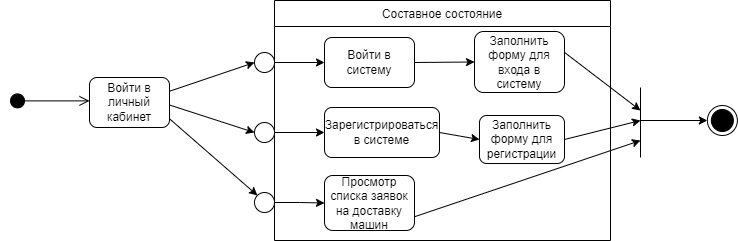

The diagram above was exported from draw.io. Its source (the exported page's mxGraphModel, read from the mxfile embedded in the PNG):
<mxGraphModel dx="1002" dy="1722" grid="1" gridSize="10" guides="1" tooltips="1" connect="1" arrows="1" fold="1" page="1" pageScale="1" pageWidth="827" pageHeight="1169" math="0" shadow="0">
  <root>
    <mxCell id="0" />
    <mxCell id="1" parent="0" />
    <mxCell id="HlPTA7_316mg64WlJD1K-1" value="" style="html=1;verticalAlign=bottom;startArrow=circle;startFill=1;endArrow=open;startSize=6;endSize=8;rounded=0;" parent="1" edge="1">
      <mxGeometry width="80" relative="1" as="geometry">
        <mxPoint x="9" y="-209.60999999999945" as="sourcePoint" />
        <mxPoint x="89" y="-209.60999999999945" as="targetPoint" />
      </mxGeometry>
    </mxCell>
    <mxCell id="HlPTA7_316mg64WlJD1K-2" value="Войти в личный кабинет" style="rounded=1;whiteSpace=wrap;html=1;" parent="1" vertex="1">
      <mxGeometry x="89" y="-233" width="80" height="50" as="geometry" />
    </mxCell>
    <mxCell id="HlPTA7_316mg64WlJD1K-3" value="Составное состояние" style="swimlane;fontStyle=0;childLayout=stackLayout;horizontal=1;startSize=26;fillColor=none;horizontalStack=0;resizeParent=1;resizeParentMax=0;resizeLast=0;collapsible=1;marginBottom=0;" parent="1" vertex="1">
      <mxGeometry x="274" y="-310" width="336" height="240" as="geometry" />
    </mxCell>
    <mxCell id="HlPTA7_316mg64WlJD1K-6" value="Войти в систему" style="rounded=1;whiteSpace=wrap;html=1;" parent="1" vertex="1">
      <mxGeometry x="324" y="-273" width="90" height="50" as="geometry" />
    </mxCell>
    <mxCell id="HlPTA7_316mg64WlJD1K-7" value="Зарегистрироваться в системе" style="rounded=1;whiteSpace=wrap;html=1;" parent="1" vertex="1">
      <mxGeometry x="324" y="-203" width="115" height="50" as="geometry" />
    </mxCell>
    <mxCell id="HlPTA7_316mg64WlJD1K-10" style="edgeStyle=orthogonalEdgeStyle;rounded=0;orthogonalLoop=1;jettySize=auto;html=1;entryX=0;entryY=0.5;entryDx=0;entryDy=0;" parent="1" source="HlPTA7_316mg64WlJD1K-11" target="HlPTA7_316mg64WlJD1K-6" edge="1">
      <mxGeometry relative="1" as="geometry" />
    </mxCell>
    <mxCell id="HlPTA7_316mg64WlJD1K-11" value="" style="ellipse;whiteSpace=wrap;html=1;aspect=fixed;" parent="1" vertex="1">
      <mxGeometry x="254" y="-258" width="20" height="20" as="geometry" />
    </mxCell>
    <mxCell id="HlPTA7_316mg64WlJD1K-12" style="edgeStyle=orthogonalEdgeStyle;rounded=0;orthogonalLoop=1;jettySize=auto;html=1;entryX=0;entryY=0.5;entryDx=0;entryDy=0;" parent="1" source="HlPTA7_316mg64WlJD1K-13" target="HlPTA7_316mg64WlJD1K-7" edge="1">
      <mxGeometry relative="1" as="geometry" />
    </mxCell>
    <mxCell id="HlPTA7_316mg64WlJD1K-13" value="" style="ellipse;whiteSpace=wrap;html=1;aspect=fixed;" parent="1" vertex="1">
      <mxGeometry x="254" y="-188" width="20" height="20" as="geometry" />
    </mxCell>
    <mxCell id="HlPTA7_316mg64WlJD1K-14" style="edgeStyle=orthogonalEdgeStyle;rounded=0;orthogonalLoop=1;jettySize=auto;html=1;entryX=0;entryY=0.5;entryDx=0;entryDy=0;" parent="1" source="HlPTA7_316mg64WlJD1K-15" target="HlPTA7_316mg64WlJD1K-33" edge="1">
      <mxGeometry relative="1" as="geometry">
        <mxPoint x="324" y="-107.5" as="targetPoint" />
      </mxGeometry>
    </mxCell>
    <mxCell id="HlPTA7_316mg64WlJD1K-15" value="" style="ellipse;whiteSpace=wrap;html=1;aspect=fixed;" parent="1" vertex="1">
      <mxGeometry x="254" y="-118" width="20" height="20" as="geometry" />
    </mxCell>
    <mxCell id="HlPTA7_316mg64WlJD1K-16" value="" style="endArrow=classic;html=1;rounded=0;exitX=1;exitY=0.25;exitDx=0;exitDy=0;entryX=0;entryY=0.5;entryDx=0;entryDy=0;" parent="1" target="HlPTA7_316mg64WlJD1K-11" edge="1">
      <mxGeometry width="50" height="50" relative="1" as="geometry">
        <mxPoint x="169" y="-219.24999999999977" as="sourcePoint" />
        <mxPoint x="249" y="-248" as="targetPoint" />
      </mxGeometry>
    </mxCell>
    <mxCell id="HlPTA7_316mg64WlJD1K-17" value="" style="endArrow=classic;html=1;rounded=0;entryX=0;entryY=0.5;entryDx=0;entryDy=0;exitX=1;exitY=0.5;exitDx=0;exitDy=0;" parent="1" target="HlPTA7_316mg64WlJD1K-13" edge="1">
      <mxGeometry width="50" height="50" relative="1" as="geometry">
        <mxPoint x="169" y="-205.49999999999977" as="sourcePoint" />
        <mxPoint x="209" y="-158" as="targetPoint" />
      </mxGeometry>
    </mxCell>
    <mxCell id="HlPTA7_316mg64WlJD1K-18" value="" style="endArrow=classic;html=1;rounded=0;entryX=0;entryY=0;entryDx=0;entryDy=0;exitX=1;exitY=0.75;exitDx=0;exitDy=0;" parent="1" target="HlPTA7_316mg64WlJD1K-15" edge="1">
      <mxGeometry width="50" height="50" relative="1" as="geometry">
        <mxPoint x="169" y="-191.74999999999977" as="sourcePoint" />
        <mxPoint x="189" y="-168" as="targetPoint" />
      </mxGeometry>
    </mxCell>
    <mxCell id="HlPTA7_316mg64WlJD1K-19" value="" style="endArrow=none;html=1;rounded=0;" parent="1" edge="1">
      <mxGeometry width="50" height="50" relative="1" as="geometry">
        <mxPoint x="640" y="-153" as="sourcePoint" />
        <mxPoint x="640" y="-223" as="targetPoint" />
      </mxGeometry>
    </mxCell>
    <mxCell id="HlPTA7_316mg64WlJD1K-20" value="" style="endArrow=classic;html=1;rounded=0;" parent="1" edge="1">
      <mxGeometry width="50" height="50" relative="1" as="geometry">
        <mxPoint x="640" y="-189.99999999999977" as="sourcePoint" />
        <mxPoint x="706.8700000000508" y="-189.99999999999977" as="targetPoint" />
      </mxGeometry>
    </mxCell>
    <mxCell id="HlPTA7_316mg64WlJD1K-21" value="" style="ellipse;html=1;shape=endState;fillColor=#000000;strokeColor=#000000;" parent="1" vertex="1">
      <mxGeometry x="706.8699999999999" y="-205" width="30" height="30" as="geometry" />
    </mxCell>
    <mxCell id="HlPTA7_316mg64WlJD1K-22" value="Заполнить форму для входа в систему" style="rounded=1;whiteSpace=wrap;html=1;" parent="1" vertex="1">
      <mxGeometry x="474" y="-279" width="90" height="61" as="geometry" />
    </mxCell>
    <mxCell id="HlPTA7_316mg64WlJD1K-26" value="" style="endArrow=classic;html=1;rounded=0;exitX=1;exitY=0.5;exitDx=0;exitDy=0;entryX=0;entryY=0.5;entryDx=0;entryDy=0;" parent="1" source="HlPTA7_316mg64WlJD1K-6" edge="1" target="HlPTA7_316mg64WlJD1K-22">
      <mxGeometry width="50" height="50" relative="1" as="geometry">
        <mxPoint x="349" y="-218" as="sourcePoint" />
        <mxPoint x="439" y="-247.99999999999977" as="targetPoint" />
      </mxGeometry>
    </mxCell>
    <mxCell id="HlPTA7_316mg64WlJD1K-27" value="Заполнить форму для регистрации" style="rounded=1;whiteSpace=wrap;html=1;" parent="1" vertex="1">
      <mxGeometry x="479" y="-195" width="85" height="48" as="geometry" />
    </mxCell>
    <mxCell id="HlPTA7_316mg64WlJD1K-28" value="" style="endArrow=classic;html=1;rounded=0;entryX=0;entryY=0.5;entryDx=0;entryDy=0;exitX=1;exitY=0.5;exitDx=0;exitDy=0;" parent="1" source="HlPTA7_316mg64WlJD1K-7" target="HlPTA7_316mg64WlJD1K-27" edge="1">
      <mxGeometry width="50" height="50" relative="1" as="geometry">
        <mxPoint x="349" y="-218" as="sourcePoint" />
        <mxPoint x="399" y="-268" as="targetPoint" />
      </mxGeometry>
    </mxCell>
    <mxCell id="HlPTA7_316mg64WlJD1K-30" value="" style="endArrow=classic;html=1;rounded=0;exitX=0.997;exitY=0.339;exitDx=0;exitDy=0;exitPerimeter=0;" parent="1" source="HlPTA7_316mg64WlJD1K-22" edge="1">
      <mxGeometry width="50" height="50" relative="1" as="geometry">
        <mxPoint x="539" y="-128" as="sourcePoint" />
        <mxPoint x="640" y="-200" as="targetPoint" />
      </mxGeometry>
    </mxCell>
    <mxCell id="HlPTA7_316mg64WlJD1K-31" value="" style="endArrow=classic;html=1;rounded=0;exitX=1;exitY=0.5;exitDx=0;exitDy=0;" parent="1" source="HlPTA7_316mg64WlJD1K-27" edge="1">
      <mxGeometry width="50" height="50" relative="1" as="geometry">
        <mxPoint x="539" y="-128" as="sourcePoint" />
        <mxPoint x="640" y="-190" as="targetPoint" />
      </mxGeometry>
    </mxCell>
    <mxCell id="HlPTA7_316mg64WlJD1K-33" value="Просмотр списка заявок на доставку машин" style="rounded=1;whiteSpace=wrap;html=1;" parent="1" vertex="1">
      <mxGeometry x="324" y="-135" width="90" height="55" as="geometry" />
    </mxCell>
    <mxCell id="HlPTA7_316mg64WlJD1K-43" value="" style="endArrow=classic;html=1;rounded=0;exitX=1;exitY=0.75;exitDx=0;exitDy=0;" parent="1" source="HlPTA7_316mg64WlJD1K-33" edge="1">
      <mxGeometry width="50" height="50" relative="1" as="geometry">
        <mxPoint x="520" y="-130" as="sourcePoint" />
        <mxPoint x="640" y="-170" as="targetPoint" />
      </mxGeometry>
    </mxCell>
  </root>
</mxGraphModel>